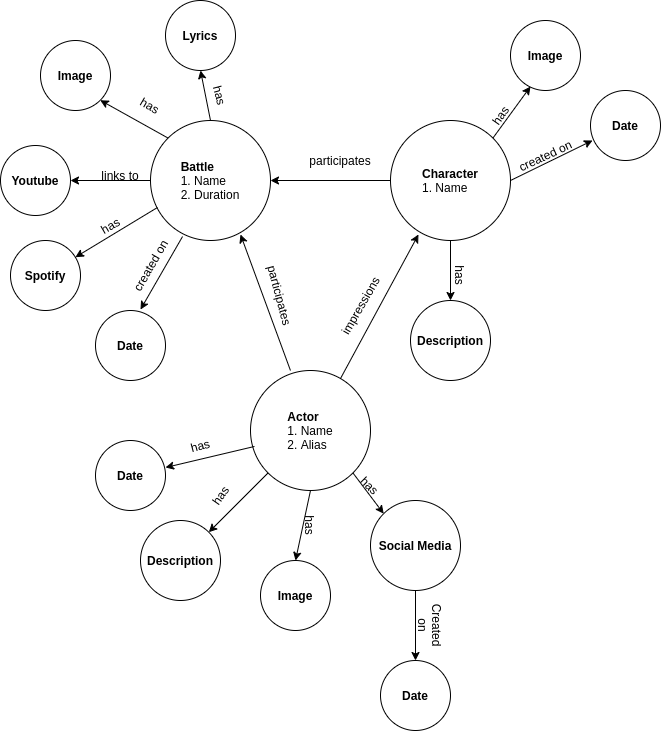

The diagram above was exported from draw.io. Its source (the exported page's mxGraphModel, read from the mxfile embedded in the PNG):
<mxGraphModel dx="1102" dy="545" grid="1" gridSize="10" guides="1" tooltips="1" connect="1" arrows="1" fold="1" page="1" pageScale="1" pageWidth="850" pageHeight="1100" math="0" shadow="0">
  <root>
    <mxCell id="0" />
    <mxCell id="1" parent="0" />
    <mxCell id="Q0SPLRABwgW2A5UaRN61-1" value="&lt;div style=&quot;text-align: left&quot;&gt;&lt;b&gt;Battle&lt;/b&gt;&lt;/div&gt;&lt;font style=&quot;font-size: 12px&quot;&gt;&lt;div style=&quot;text-align: left&quot;&gt;&lt;span&gt;1. Name&lt;/span&gt;&lt;/div&gt;&lt;div style=&quot;text-align: left&quot;&gt;&lt;span&gt;2. Duration&lt;/span&gt;&lt;/div&gt;&lt;/font&gt;" style="ellipse;whiteSpace=wrap;html=1;aspect=fixed;" vertex="1" parent="1">
      <mxGeometry x="340" y="140" width="120" height="120" as="geometry" />
    </mxCell>
    <mxCell id="Q0SPLRABwgW2A5UaRN61-2" value="&lt;div style=&quot;text-align: left&quot;&gt;&lt;b&gt;Image&lt;/b&gt;&lt;/div&gt;" style="ellipse;whiteSpace=wrap;html=1;aspect=fixed;" vertex="1" parent="1">
      <mxGeometry x="230" y="60" width="70" height="70" as="geometry" />
    </mxCell>
    <mxCell id="Q0SPLRABwgW2A5UaRN61-3" value="&lt;div style=&quot;text-align: left&quot;&gt;&lt;b&gt;Date&lt;/b&gt;&lt;/div&gt;" style="ellipse;whiteSpace=wrap;html=1;aspect=fixed;" vertex="1" parent="1">
      <mxGeometry x="285" y="330" width="70" height="70" as="geometry" />
    </mxCell>
    <mxCell id="Q0SPLRABwgW2A5UaRN61-4" value="&lt;div style=&quot;text-align: left&quot;&gt;&lt;b&gt;Youtube&lt;/b&gt;&lt;/div&gt;" style="ellipse;whiteSpace=wrap;html=1;aspect=fixed;" vertex="1" parent="1">
      <mxGeometry x="190" y="165" width="70" height="70" as="geometry" />
    </mxCell>
    <mxCell id="Q0SPLRABwgW2A5UaRN61-5" value="&lt;div style=&quot;text-align: left&quot;&gt;&lt;b&gt;Spotify&lt;/b&gt;&lt;/div&gt;" style="ellipse;whiteSpace=wrap;html=1;aspect=fixed;" vertex="1" parent="1">
      <mxGeometry x="200" y="260" width="70" height="70" as="geometry" />
    </mxCell>
    <mxCell id="Q0SPLRABwgW2A5UaRN61-6" value="&lt;div style=&quot;text-align: left&quot;&gt;&lt;b&gt;Character&lt;/b&gt;&lt;/div&gt;&lt;font style=&quot;font-size: 12px&quot;&gt;&lt;div style=&quot;text-align: left&quot;&gt;&lt;span&gt;1. Name&lt;/span&gt;&lt;/div&gt;&lt;/font&gt;" style="ellipse;whiteSpace=wrap;html=1;aspect=fixed;" vertex="1" parent="1">
      <mxGeometry x="580" y="140" width="120" height="120" as="geometry" />
    </mxCell>
    <mxCell id="Q0SPLRABwgW2A5UaRN61-7" value="&lt;div style=&quot;text-align: left&quot;&gt;&lt;b&gt;Description&lt;/b&gt;&lt;/div&gt;" style="ellipse;whiteSpace=wrap;html=1;aspect=fixed;" vertex="1" parent="1">
      <mxGeometry x="600" y="320" width="80" height="80" as="geometry" />
    </mxCell>
    <mxCell id="Q0SPLRABwgW2A5UaRN61-8" value="&lt;div style=&quot;text-align: left&quot;&gt;&lt;b&gt;Lyrics&lt;/b&gt;&lt;/div&gt;" style="ellipse;whiteSpace=wrap;html=1;aspect=fixed;" vertex="1" parent="1">
      <mxGeometry x="355" y="20" width="70" height="70" as="geometry" />
    </mxCell>
    <mxCell id="Q0SPLRABwgW2A5UaRN61-9" value="&lt;div style=&quot;text-align: left&quot;&gt;&lt;span&gt;&lt;b&gt;Actor&lt;/b&gt;&lt;/span&gt;&lt;/div&gt;&lt;div style=&quot;text-align: left&quot;&gt;&lt;span&gt;1. Name&lt;/span&gt;&lt;br&gt;&lt;/div&gt;&lt;div style=&quot;text-align: left&quot;&gt;&lt;span&gt;2. Alias&lt;/span&gt;&lt;/div&gt;" style="ellipse;whiteSpace=wrap;html=1;aspect=fixed;" vertex="1" parent="1">
      <mxGeometry x="440" y="390" width="120" height="120" as="geometry" />
    </mxCell>
    <mxCell id="Q0SPLRABwgW2A5UaRN61-10" value="&lt;div style=&quot;text-align: left&quot;&gt;&lt;b&gt;Social Media&lt;/b&gt;&lt;/div&gt;" style="ellipse;whiteSpace=wrap;html=1;aspect=fixed;" vertex="1" parent="1">
      <mxGeometry x="560" y="520" width="90" height="90" as="geometry" />
    </mxCell>
    <mxCell id="Q0SPLRABwgW2A5UaRN61-11" value="" style="endArrow=classic;html=1;rounded=0;fontSize=12;entryX=1;entryY=0.5;entryDx=0;entryDy=0;" edge="1" parent="1" target="Q0SPLRABwgW2A5UaRN61-4">
      <mxGeometry width="50" height="50" relative="1" as="geometry">
        <mxPoint x="340" y="200" as="sourcePoint" />
        <mxPoint x="250" y="180" as="targetPoint" />
      </mxGeometry>
    </mxCell>
    <mxCell id="Q0SPLRABwgW2A5UaRN61-12" value="created on" style="text;html=1;strokeColor=none;fillColor=none;align=center;verticalAlign=middle;whiteSpace=wrap;rounded=0;fontSize=12;rotation=-60;" vertex="1" parent="1">
      <mxGeometry x="310" y="270" width="60" height="30" as="geometry" />
    </mxCell>
    <mxCell id="Q0SPLRABwgW2A5UaRN61-13" value="" style="endArrow=classic;html=1;rounded=0;fontSize=12;exitX=0.058;exitY=0.725;exitDx=0;exitDy=0;exitPerimeter=0;" edge="1" parent="1" source="Q0SPLRABwgW2A5UaRN61-1" target="Q0SPLRABwgW2A5UaRN61-5">
      <mxGeometry width="50" height="50" relative="1" as="geometry">
        <mxPoint x="340" y="330" as="sourcePoint" />
        <mxPoint x="390" y="280" as="targetPoint" />
      </mxGeometry>
    </mxCell>
    <mxCell id="Q0SPLRABwgW2A5UaRN61-14" value="links to" style="text;html=1;strokeColor=none;fillColor=none;align=center;verticalAlign=middle;whiteSpace=wrap;rounded=0;fontSize=12;rotation=0;" vertex="1" parent="1">
      <mxGeometry x="280" y="180" width="60" height="30" as="geometry" />
    </mxCell>
    <mxCell id="Q0SPLRABwgW2A5UaRN61-15" value="" style="endArrow=classic;html=1;rounded=0;fontSize=12;exitX=0;exitY=0;exitDx=0;exitDy=0;entryX=1;entryY=1;entryDx=0;entryDy=0;" edge="1" parent="1" source="Q0SPLRABwgW2A5UaRN61-1" target="Q0SPLRABwgW2A5UaRN61-2">
      <mxGeometry width="50" height="50" relative="1" as="geometry">
        <mxPoint x="340" y="120" as="sourcePoint" />
        <mxPoint x="390" y="70" as="targetPoint" />
      </mxGeometry>
    </mxCell>
    <mxCell id="Q0SPLRABwgW2A5UaRN61-16" value="has" style="text;html=1;strokeColor=none;fillColor=none;align=center;verticalAlign=middle;whiteSpace=wrap;rounded=0;fontSize=12;rotation=30;" vertex="1" parent="1">
      <mxGeometry x="310" y="110" width="60" height="30" as="geometry" />
    </mxCell>
    <mxCell id="Q0SPLRABwgW2A5UaRN61-17" value="" style="endArrow=classic;html=1;rounded=0;fontSize=12;exitX=0.267;exitY=0.967;exitDx=0;exitDy=0;exitPerimeter=0;entryX=0.643;entryY=-0.014;entryDx=0;entryDy=0;entryPerimeter=0;" edge="1" parent="1" source="Q0SPLRABwgW2A5UaRN61-1" target="Q0SPLRABwgW2A5UaRN61-3">
      <mxGeometry width="50" height="50" relative="1" as="geometry">
        <mxPoint x="410" y="340" as="sourcePoint" />
        <mxPoint x="460" y="290" as="targetPoint" />
      </mxGeometry>
    </mxCell>
    <mxCell id="Q0SPLRABwgW2A5UaRN61-18" value="" style="endArrow=classic;html=1;rounded=0;fontSize=12;exitX=0.5;exitY=0;exitDx=0;exitDy=0;entryX=0.5;entryY=1;entryDx=0;entryDy=0;" edge="1" parent="1" source="Q0SPLRABwgW2A5UaRN61-1" target="Q0SPLRABwgW2A5UaRN61-8">
      <mxGeometry width="50" height="50" relative="1" as="geometry">
        <mxPoint x="450" y="140" as="sourcePoint" />
        <mxPoint x="500" y="90" as="targetPoint" />
      </mxGeometry>
    </mxCell>
    <mxCell id="Q0SPLRABwgW2A5UaRN61-19" value="has" style="text;html=1;strokeColor=none;fillColor=none;align=center;verticalAlign=middle;whiteSpace=wrap;rounded=0;fontSize=12;rotation=75;" vertex="1" parent="1">
      <mxGeometry x="380" y="100" width="60" height="30" as="geometry" />
    </mxCell>
    <mxCell id="Q0SPLRABwgW2A5UaRN61-20" value="" style="endArrow=classic;html=1;rounded=0;fontSize=12;exitX=0;exitY=0.5;exitDx=0;exitDy=0;entryX=1;entryY=0.5;entryDx=0;entryDy=0;" edge="1" parent="1" source="Q0SPLRABwgW2A5UaRN61-6" target="Q0SPLRABwgW2A5UaRN61-1">
      <mxGeometry width="50" height="50" relative="1" as="geometry">
        <mxPoint x="500" y="220" as="sourcePoint" />
        <mxPoint x="550" y="170" as="targetPoint" />
      </mxGeometry>
    </mxCell>
    <mxCell id="Q0SPLRABwgW2A5UaRN61-21" value="participates" style="text;html=1;strokeColor=none;fillColor=none;align=center;verticalAlign=middle;whiteSpace=wrap;rounded=0;fontSize=12;rotation=0;" vertex="1" parent="1">
      <mxGeometry x="500" y="165" width="60" height="30" as="geometry" />
    </mxCell>
    <mxCell id="Q0SPLRABwgW2A5UaRN61-23" value="has" style="text;html=1;strokeColor=none;fillColor=none;align=center;verticalAlign=middle;whiteSpace=wrap;rounded=0;fontSize=12;rotation=45;" vertex="1" parent="1">
      <mxGeometry x="530" y="490" width="60" height="30" as="geometry" />
    </mxCell>
    <mxCell id="Q0SPLRABwgW2A5UaRN61-24" value="has" style="text;html=1;strokeColor=none;fillColor=none;align=center;verticalAlign=middle;whiteSpace=wrap;rounded=0;fontSize=12;rotation=-30;" vertex="1" parent="1">
      <mxGeometry x="270" y="230" width="60" height="30" as="geometry" />
    </mxCell>
    <mxCell id="Q0SPLRABwgW2A5UaRN61-25" value="" style="endArrow=classic;html=1;rounded=0;fontSize=12;exitX=0.5;exitY=1;exitDx=0;exitDy=0;entryX=0.5;entryY=0;entryDx=0;entryDy=0;" edge="1" parent="1" source="Q0SPLRABwgW2A5UaRN61-6" target="Q0SPLRABwgW2A5UaRN61-7">
      <mxGeometry width="50" height="50" relative="1" as="geometry">
        <mxPoint x="629.996406871193" y="271.45640687119294" as="sourcePoint" />
        <mxPoint x="682.61" y="320" as="targetPoint" />
      </mxGeometry>
    </mxCell>
    <mxCell id="Q0SPLRABwgW2A5UaRN61-26" value="has" style="text;html=1;strokeColor=none;fillColor=none;align=center;verticalAlign=middle;whiteSpace=wrap;rounded=0;fontSize=12;rotation=90;" vertex="1" parent="1">
      <mxGeometry x="620" y="280" width="60" height="30" as="geometry" />
    </mxCell>
    <mxCell id="Q0SPLRABwgW2A5UaRN61-27" value="&lt;div style=&quot;text-align: left&quot;&gt;&lt;b&gt;Image&lt;/b&gt;&lt;/div&gt;" style="ellipse;whiteSpace=wrap;html=1;aspect=fixed;" vertex="1" parent="1">
      <mxGeometry x="700" y="40" width="70" height="70" as="geometry" />
    </mxCell>
    <mxCell id="Q0SPLRABwgW2A5UaRN61-28" value="has" style="text;html=1;strokeColor=none;fillColor=none;align=center;verticalAlign=middle;whiteSpace=wrap;rounded=0;fontSize=12;rotation=-55;" vertex="1" parent="1">
      <mxGeometry x="660" y="120" width="60" height="30" as="geometry" />
    </mxCell>
    <mxCell id="Q0SPLRABwgW2A5UaRN61-29" value="" style="endArrow=classic;html=1;rounded=0;fontSize=12;exitX=1;exitY=0;exitDx=0;exitDy=0;entryX=0.286;entryY=0.943;entryDx=0;entryDy=0;entryPerimeter=0;" edge="1" parent="1" source="Q0SPLRABwgW2A5UaRN61-6" target="Q0SPLRABwgW2A5UaRN61-27">
      <mxGeometry width="50" height="50" relative="1" as="geometry">
        <mxPoint x="580" y="120" as="sourcePoint" />
        <mxPoint x="630" y="70" as="targetPoint" />
      </mxGeometry>
    </mxCell>
    <mxCell id="Q0SPLRABwgW2A5UaRN61-30" value="&lt;div style=&quot;text-align: left&quot;&gt;&lt;b&gt;Date&lt;/b&gt;&lt;/div&gt;" style="ellipse;whiteSpace=wrap;html=1;aspect=fixed;" vertex="1" parent="1">
      <mxGeometry x="780" y="110" width="70" height="70" as="geometry" />
    </mxCell>
    <mxCell id="Q0SPLRABwgW2A5UaRN61-31" value="" style="endArrow=classic;html=1;rounded=0;fontSize=12;exitX=1;exitY=0.5;exitDx=0;exitDy=0;entryX=0.029;entryY=0.714;entryDx=0;entryDy=0;entryPerimeter=0;" edge="1" parent="1" source="Q0SPLRABwgW2A5UaRN61-6" target="Q0SPLRABwgW2A5UaRN61-30">
      <mxGeometry width="50" height="50" relative="1" as="geometry">
        <mxPoint x="510" y="300" as="sourcePoint" />
        <mxPoint x="560" y="250" as="targetPoint" />
      </mxGeometry>
    </mxCell>
    <mxCell id="Q0SPLRABwgW2A5UaRN61-32" value="created on" style="text;html=1;strokeColor=none;fillColor=none;align=center;verticalAlign=middle;whiteSpace=wrap;rounded=0;fontSize=12;rotation=-25;" vertex="1" parent="1">
      <mxGeometry x="705" y="160" width="60" height="30" as="geometry" />
    </mxCell>
    <mxCell id="Q0SPLRABwgW2A5UaRN61-33" value="" style="endArrow=classic;html=1;rounded=0;fontSize=12;exitX=1;exitY=1;exitDx=0;exitDy=0;entryX=0;entryY=0;entryDx=0;entryDy=0;" edge="1" parent="1" source="Q0SPLRABwgW2A5UaRN61-9" target="Q0SPLRABwgW2A5UaRN61-10">
      <mxGeometry width="50" height="50" relative="1" as="geometry">
        <mxPoint x="550" y="520" as="sourcePoint" />
        <mxPoint x="600" y="470" as="targetPoint" />
      </mxGeometry>
    </mxCell>
    <mxCell id="Q0SPLRABwgW2A5UaRN61-34" value="&lt;div style=&quot;text-align: left&quot;&gt;&lt;b&gt;Date&lt;/b&gt;&lt;/div&gt;" style="ellipse;whiteSpace=wrap;html=1;aspect=fixed;" vertex="1" parent="1">
      <mxGeometry x="570" y="680" width="70" height="70" as="geometry" />
    </mxCell>
    <mxCell id="Q0SPLRABwgW2A5UaRN61-35" value="" style="endArrow=classic;html=1;rounded=0;fontSize=12;exitX=0.5;exitY=1;exitDx=0;exitDy=0;entryX=0.5;entryY=0;entryDx=0;entryDy=0;" edge="1" parent="1" source="Q0SPLRABwgW2A5UaRN61-10" target="Q0SPLRABwgW2A5UaRN61-34">
      <mxGeometry width="50" height="50" relative="1" as="geometry">
        <mxPoint x="640" y="640" as="sourcePoint" />
        <mxPoint x="690" y="590" as="targetPoint" />
      </mxGeometry>
    </mxCell>
    <mxCell id="Q0SPLRABwgW2A5UaRN61-36" value="Created on" style="text;html=1;strokeColor=none;fillColor=none;align=center;verticalAlign=middle;whiteSpace=wrap;rounded=0;fontSize=12;rotation=90;" vertex="1" parent="1">
      <mxGeometry x="590" y="630" width="60" height="30" as="geometry" />
    </mxCell>
    <mxCell id="Q0SPLRABwgW2A5UaRN61-37" value="&lt;div style=&quot;text-align: left&quot;&gt;&lt;b&gt;Image&lt;/b&gt;&lt;/div&gt;" style="ellipse;whiteSpace=wrap;html=1;aspect=fixed;" vertex="1" parent="1">
      <mxGeometry x="450" y="580" width="70" height="70" as="geometry" />
    </mxCell>
    <mxCell id="Q0SPLRABwgW2A5UaRN61-38" value="has" style="text;html=1;strokeColor=none;fillColor=none;align=center;verticalAlign=middle;whiteSpace=wrap;rounded=0;fontSize=12;rotation=90;" vertex="1" parent="1">
      <mxGeometry x="470" y="530" width="60" height="30" as="geometry" />
    </mxCell>
    <mxCell id="Q0SPLRABwgW2A5UaRN61-40" value="" style="endArrow=classic;html=1;rounded=0;fontSize=12;entryX=0.5;entryY=0;entryDx=0;entryDy=0;exitX=0.5;exitY=1;exitDx=0;exitDy=0;" edge="1" parent="1" source="Q0SPLRABwgW2A5UaRN61-9" target="Q0SPLRABwgW2A5UaRN61-37">
      <mxGeometry width="50" height="50" relative="1" as="geometry">
        <mxPoint x="430" y="580" as="sourcePoint" />
        <mxPoint x="480" y="530" as="targetPoint" />
      </mxGeometry>
    </mxCell>
    <mxCell id="Q0SPLRABwgW2A5UaRN61-41" value="&lt;div style=&quot;text-align: left&quot;&gt;&lt;b&gt;Description&lt;/b&gt;&lt;/div&gt;" style="ellipse;whiteSpace=wrap;html=1;aspect=fixed;" vertex="1" parent="1">
      <mxGeometry x="330" y="540" width="80" height="80" as="geometry" />
    </mxCell>
    <mxCell id="Q0SPLRABwgW2A5UaRN61-42" value="" style="endArrow=classic;html=1;rounded=0;fontSize=12;entryX=1;entryY=0;entryDx=0;entryDy=0;exitX=0;exitY=1;exitDx=0;exitDy=0;" edge="1" parent="1" source="Q0SPLRABwgW2A5UaRN61-9" target="Q0SPLRABwgW2A5UaRN61-41">
      <mxGeometry width="50" height="50" relative="1" as="geometry">
        <mxPoint x="495" y="520" as="sourcePoint" />
        <mxPoint x="495" y="590" as="targetPoint" />
      </mxGeometry>
    </mxCell>
    <mxCell id="Q0SPLRABwgW2A5UaRN61-44" value="has" style="text;html=1;strokeColor=none;fillColor=none;align=center;verticalAlign=middle;whiteSpace=wrap;rounded=0;fontSize=12;rotation=-55;" vertex="1" parent="1">
      <mxGeometry x="380" y="500" width="60" height="30" as="geometry" />
    </mxCell>
    <mxCell id="Q0SPLRABwgW2A5UaRN61-45" value="&lt;div style=&quot;text-align: left&quot;&gt;&lt;b&gt;Date&lt;/b&gt;&lt;/div&gt;" style="ellipse;whiteSpace=wrap;html=1;aspect=fixed;" vertex="1" parent="1">
      <mxGeometry x="285" y="460" width="70" height="70" as="geometry" />
    </mxCell>
    <mxCell id="Q0SPLRABwgW2A5UaRN61-46" value="" style="endArrow=classic;html=1;rounded=0;fontSize=12;entryX=1;entryY=0.386;entryDx=0;entryDy=0;exitX=0.033;exitY=0.633;exitDx=0;exitDy=0;entryPerimeter=0;exitPerimeter=0;" edge="1" parent="1" source="Q0SPLRABwgW2A5UaRN61-9" target="Q0SPLRABwgW2A5UaRN61-45">
      <mxGeometry width="50" height="50" relative="1" as="geometry">
        <mxPoint x="495" y="520" as="sourcePoint" />
        <mxPoint x="495" y="590" as="targetPoint" />
      </mxGeometry>
    </mxCell>
    <mxCell id="Q0SPLRABwgW2A5UaRN61-47" value="has" style="text;html=1;strokeColor=none;fillColor=none;align=center;verticalAlign=middle;whiteSpace=wrap;rounded=0;fontSize=12;rotation=-15;" vertex="1" parent="1">
      <mxGeometry x="360" y="450" width="60" height="30" as="geometry" />
    </mxCell>
    <mxCell id="Q0SPLRABwgW2A5UaRN61-48" value="" style="endArrow=classic;html=1;rounded=0;fontSize=12;exitX=0.75;exitY=0.067;exitDx=0;exitDy=0;exitPerimeter=0;entryX=0.233;entryY=0.95;entryDx=0;entryDy=0;entryPerimeter=0;" edge="1" parent="1" source="Q0SPLRABwgW2A5UaRN61-9" target="Q0SPLRABwgW2A5UaRN61-6">
      <mxGeometry width="50" height="50" relative="1" as="geometry">
        <mxPoint x="550" y="320" as="sourcePoint" />
        <mxPoint x="600" y="270" as="targetPoint" />
      </mxGeometry>
    </mxCell>
    <mxCell id="Q0SPLRABwgW2A5UaRN61-50" value="impressions" style="text;html=1;strokeColor=none;fillColor=none;align=center;verticalAlign=middle;whiteSpace=wrap;rounded=0;fontSize=12;rotation=-60;" vertex="1" parent="1">
      <mxGeometry x="520" y="310" width="60" height="30" as="geometry" />
    </mxCell>
    <mxCell id="Q0SPLRABwgW2A5UaRN61-51" value="" style="endArrow=classic;html=1;rounded=0;fontSize=12;exitX=0.333;exitY=0;exitDx=0;exitDy=0;entryX=0.75;entryY=0.95;entryDx=0;entryDy=0;entryPerimeter=0;exitPerimeter=0;" edge="1" parent="1" source="Q0SPLRABwgW2A5UaRN61-9" target="Q0SPLRABwgW2A5UaRN61-1">
      <mxGeometry width="50" height="50" relative="1" as="geometry">
        <mxPoint x="590" y="210" as="sourcePoint" />
        <mxPoint x="470" y="210" as="targetPoint" />
      </mxGeometry>
    </mxCell>
    <mxCell id="Q0SPLRABwgW2A5UaRN61-52" value="participates" style="text;html=1;strokeColor=none;fillColor=none;align=center;verticalAlign=middle;whiteSpace=wrap;rounded=0;fontSize=12;rotation=75;" vertex="1" parent="1">
      <mxGeometry x="440" y="300" width="60" height="30" as="geometry" />
    </mxCell>
  </root>
</mxGraphModel>